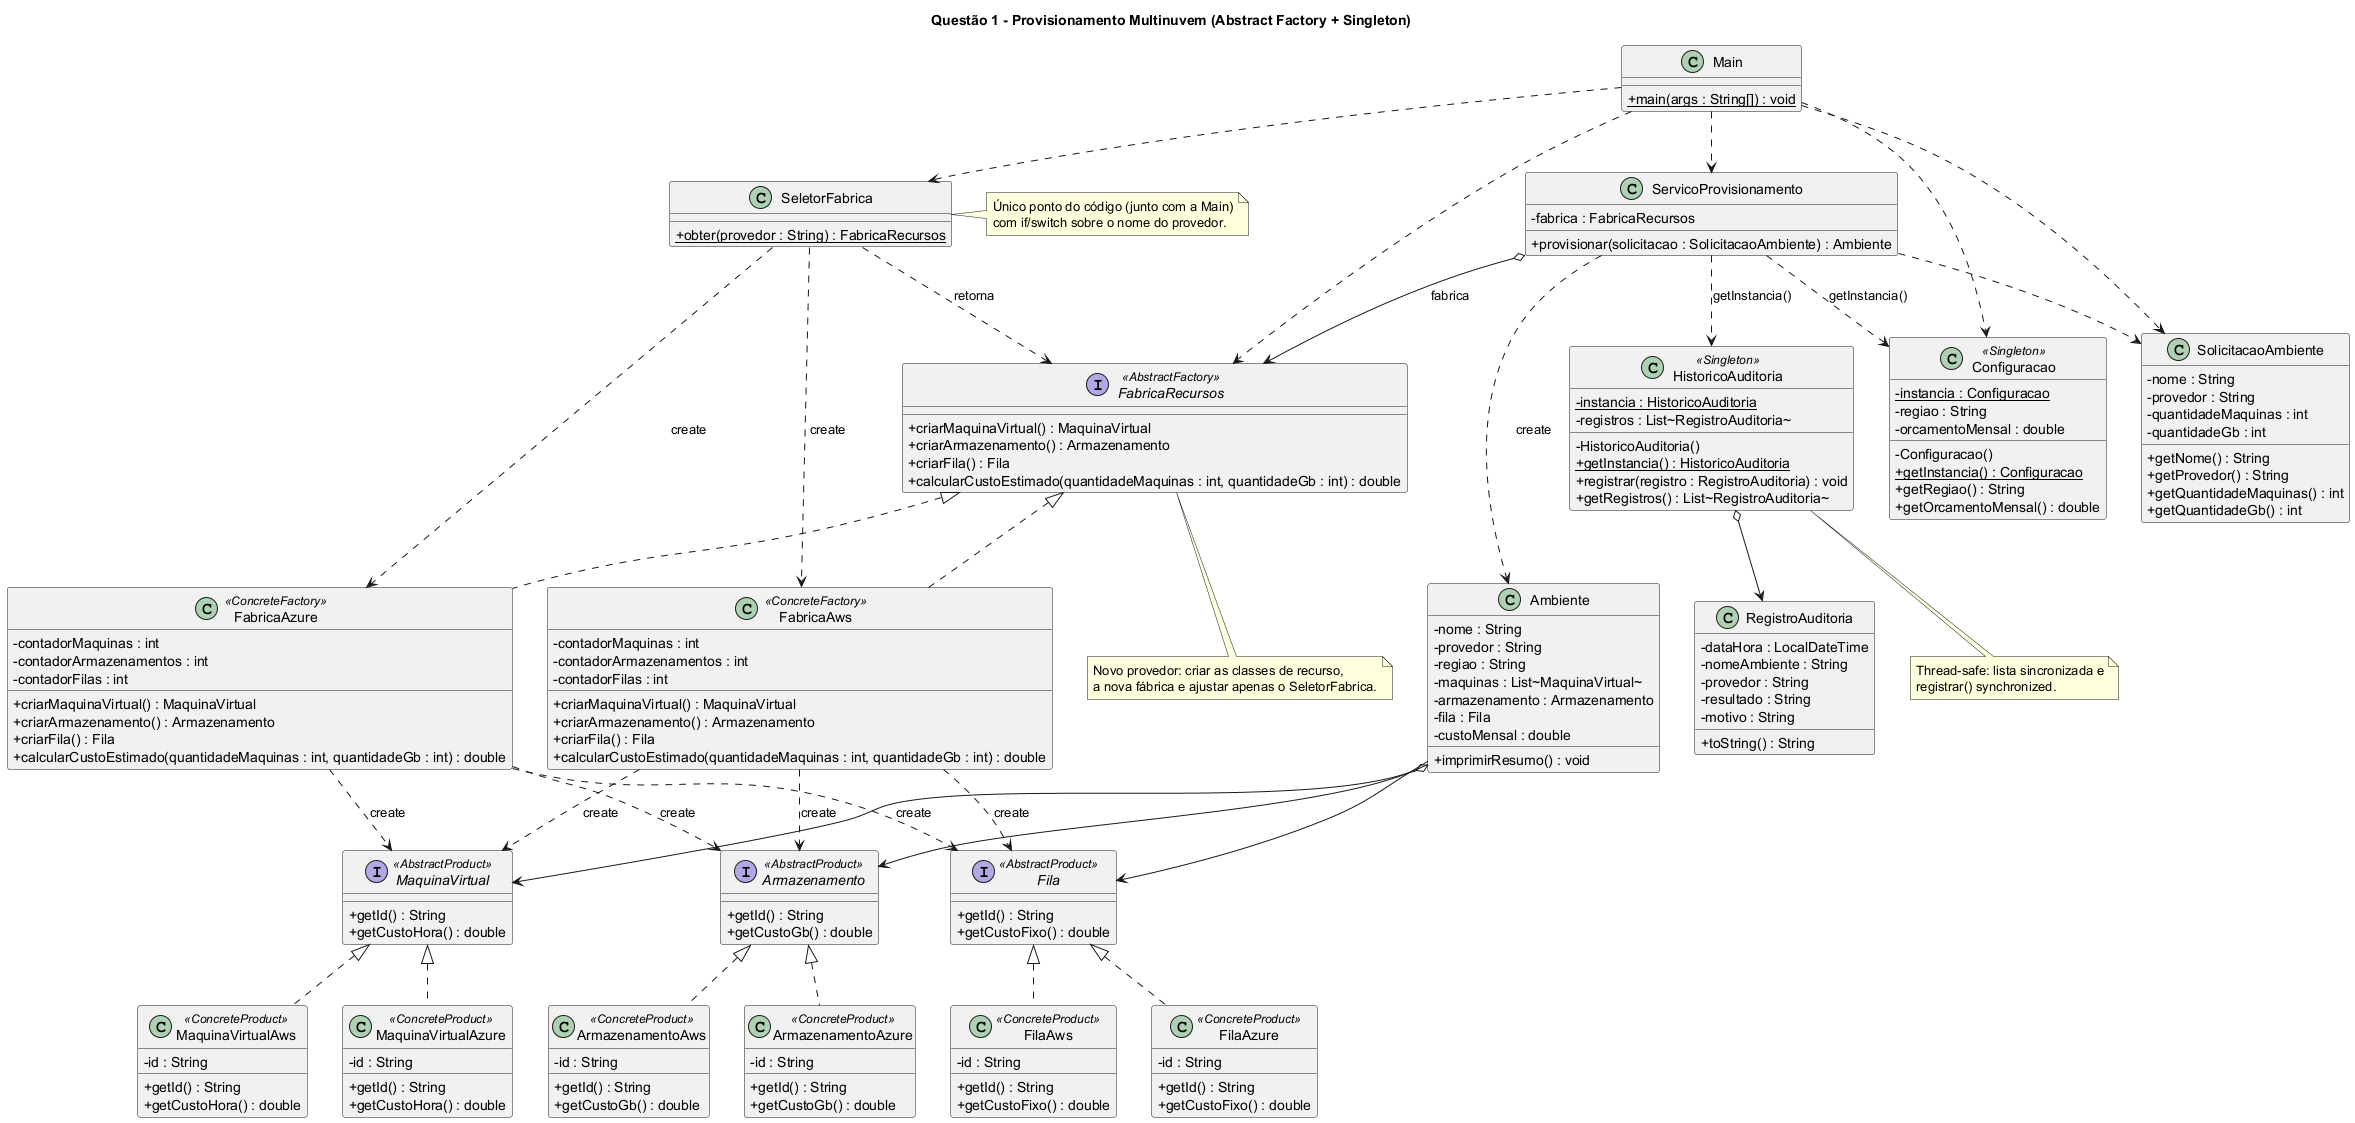

The diagram above was rendered by PlantUML. Its source (embedded in the PNG):
@startuml
skinparam classAttributeIconSize 0
title Questão 1 - Provisionamento Multinuvem (Abstract Factory + Singleton)

interface MaquinaVirtual <<AbstractProduct>> {
  + getId() : String
  + getCustoHora() : double
}

interface Armazenamento <<AbstractProduct>> {
  + getId() : String
  + getCustoGb() : double
}

interface Fila <<AbstractProduct>> {
  + getId() : String
  + getCustoFixo() : double
}

class MaquinaVirtualAws <<ConcreteProduct>> {
  - id : String
  + getId() : String
  + getCustoHora() : double
}

class ArmazenamentoAws <<ConcreteProduct>> {
  - id : String
  + getId() : String
  + getCustoGb() : double
}

class FilaAws <<ConcreteProduct>> {
  - id : String
  + getId() : String
  + getCustoFixo() : double
}

class MaquinaVirtualAzure <<ConcreteProduct>> {
  - id : String
  + getId() : String
  + getCustoHora() : double
}

class ArmazenamentoAzure <<ConcreteProduct>> {
  - id : String
  + getId() : String
  + getCustoGb() : double
}

class FilaAzure <<ConcreteProduct>> {
  - id : String
  + getId() : String
  + getCustoFixo() : double
}

interface FabricaRecursos <<AbstractFactory>> {
  + criarMaquinaVirtual() : MaquinaVirtual
  + criarArmazenamento() : Armazenamento
  + criarFila() : Fila
  + calcularCustoEstimado(quantidadeMaquinas : int, quantidadeGb : int) : double
}

class FabricaAws <<ConcreteFactory>> {
  - contadorMaquinas : int
  - contadorArmazenamentos : int
  - contadorFilas : int
  + criarMaquinaVirtual() : MaquinaVirtual
  + criarArmazenamento() : Armazenamento
  + criarFila() : Fila
  + calcularCustoEstimado(quantidadeMaquinas : int, quantidadeGb : int) : double
}

class FabricaAzure <<ConcreteFactory>> {
  - contadorMaquinas : int
  - contadorArmazenamentos : int
  - contadorFilas : int
  + criarMaquinaVirtual() : MaquinaVirtual
  + criarArmazenamento() : Armazenamento
  + criarFila() : Fila
  + calcularCustoEstimado(quantidadeMaquinas : int, quantidadeGb : int) : double
}

class Configuracao <<Singleton>> {
  - {static} instancia : Configuracao
  - regiao : String
  - orcamentoMensal : double
  - Configuracao()
  + {static} getInstancia() : Configuracao
  + getRegiao() : String
  + getOrcamentoMensal() : double
}

class HistoricoAuditoria <<Singleton>> {
  - {static} instancia : HistoricoAuditoria
  - registros : List~RegistroAuditoria~
  - HistoricoAuditoria()
  + {static} getInstancia() : HistoricoAuditoria
  + registrar(registro : RegistroAuditoria) : void
  + getRegistros() : List~RegistroAuditoria~
}

class RegistroAuditoria {
  - dataHora : LocalDateTime
  - nomeAmbiente : String
  - provedor : String
  - resultado : String
  - motivo : String
  + toString() : String
}

class SolicitacaoAmbiente {
  - nome : String
  - provedor : String
  - quantidadeMaquinas : int
  - quantidadeGb : int
  + getNome() : String
  + getProvedor() : String
  + getQuantidadeMaquinas() : int
  + getQuantidadeGb() : int
}

class Ambiente {
  - nome : String
  - provedor : String
  - regiao : String
  - maquinas : List~MaquinaVirtual~
  - armazenamento : Armazenamento
  - fila : Fila
  - custoMensal : double
  + imprimirResumo() : void
}

class ServicoProvisionamento {
  - fabrica : FabricaRecursos
  + provisionar(solicitacao : SolicitacaoAmbiente) : Ambiente
}

class SeletorFabrica {
  + {static} obter(provedor : String) : FabricaRecursos
}

class Main {
  + {static} main(args : String[]) : void
}

MaquinaVirtual <|.. MaquinaVirtualAws
MaquinaVirtual <|.. MaquinaVirtualAzure
Armazenamento <|.. ArmazenamentoAws
Armazenamento <|.. ArmazenamentoAzure
Fila <|.. FilaAws
Fila <|.. FilaAzure

FabricaRecursos <|.. FabricaAws
FabricaRecursos <|.. FabricaAzure

FabricaAws ..> MaquinaVirtual : «create»
FabricaAws ..> Armazenamento : «create»
FabricaAws ..> Fila : «create»
FabricaAzure ..> MaquinaVirtual : «create»
FabricaAzure ..> Armazenamento : «create»
FabricaAzure ..> Fila : «create»

SeletorFabrica ..> FabricaAws : «create»
SeletorFabrica ..> FabricaAzure : «create»
SeletorFabrica ..> FabricaRecursos : retorna

ServicoProvisionamento o--> FabricaRecursos : fabrica
ServicoProvisionamento ..> Configuracao : getInstancia()
ServicoProvisionamento ..> HistoricoAuditoria : getInstancia()
ServicoProvisionamento ..> SolicitacaoAmbiente
ServicoProvisionamento ..> Ambiente : «create»

HistoricoAuditoria o--> RegistroAuditoria
Ambiente o--> MaquinaVirtual
Ambiente --> Armazenamento
Ambiente --> Fila

Main ..> Configuracao
Main ..> SeletorFabrica
Main ..> FabricaRecursos
Main ..> ServicoProvisionamento
Main ..> SolicitacaoAmbiente

note right of SeletorFabrica
  Único ponto do código (junto com a Main)
  com if/switch sobre o nome do provedor.
end note

note bottom of FabricaRecursos
  Novo provedor: criar as classes de recurso,
  a nova fábrica e ajustar apenas o SeletorFabrica.
end note

note bottom of HistoricoAuditoria
  Thread-safe: lista sincronizada e
  registrar() synchronized.
end note

@enduml